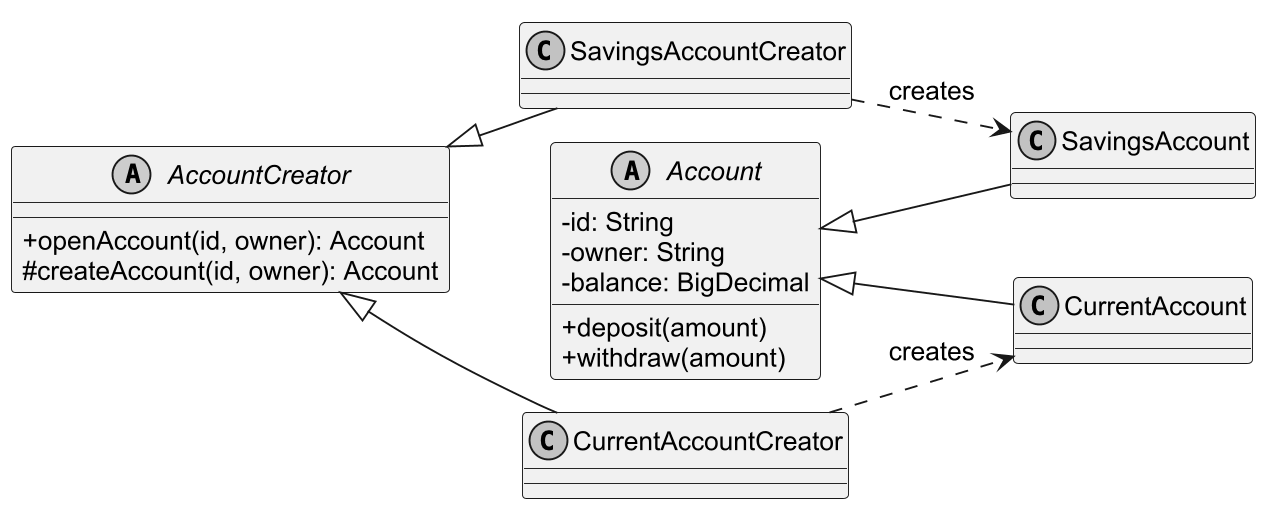

The diagram above was rendered by PlantUML. Its source (embedded in the PNG):
@startuml
!pragma layout smetana
skinparam backgroundColor white
skinparam monochrome true
skinparam shadowing false
skinparam defaultFontName Arial
skinparam defaultFontSize 14
skinparam classAttributeIconSize 0
skinparam dpi 180
left to right direction

abstract class AccountCreator {
  +openAccount(id, owner): Account
  #createAccount(id, owner): Account
}
class SavingsAccountCreator
class CurrentAccountCreator
abstract class Account {
  -id: String
  -owner: String
  -balance: BigDecimal
  +deposit(amount)
  +withdraw(amount)
}
class SavingsAccount
class CurrentAccount
AccountCreator <|-- SavingsAccountCreator
AccountCreator <|-- CurrentAccountCreator
Account <|-- SavingsAccount
Account <|-- CurrentAccount
SavingsAccountCreator ..> SavingsAccount : creates
CurrentAccountCreator ..> CurrentAccount : creates

@enduml